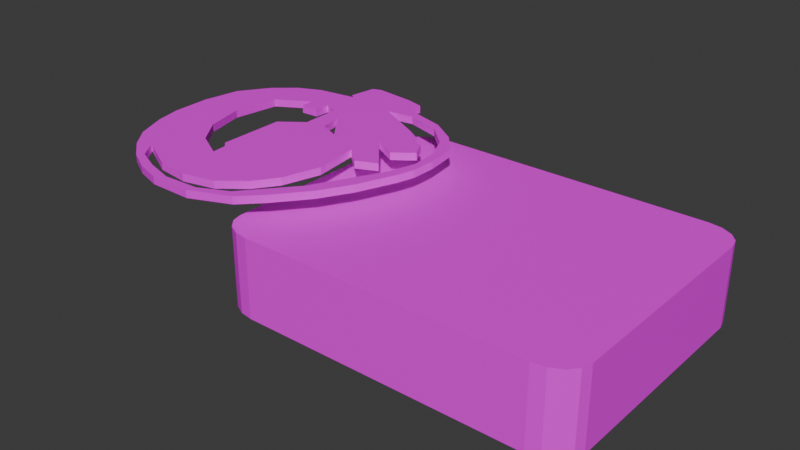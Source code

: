 # Source: ElectrocardiagramaPortatil.blend  (saved by Blender 4.2.66; exported with 4.5.12 LTS)
import bpy
from mathutils import Matrix  # noqa: F401  (used for matrix-valued properties, if any)

bpy.ops.wm.read_factory_settings(use_empty=True)
scene = bpy.context.scene
scene.name = 'Scene'

# ---- collections
col_collection = bpy.data.collections.new('Collection'); scene.collection.children.link(col_collection)

# ---- images (referenced by path relative to the original .blend; pixels are not part of the script)
import os
ASSET_DIR = os.environ.get("B2B_ASSET_DIR", "")  # directory of the original .blend (textures are referenced by path, not embedded)
HERE = os.path.dirname(os.path.abspath(__file__))  # packed textures are extracted next to this script under _unpacked/

def load_image(name, relpath, width, height, colorspace="sRGB"):
    """Load a texture the original file referenced (path relative to the .blend, or extracted next to this script)."""
    p = next((c for c in (os.path.join(HERE, relpath), os.path.join(ASSET_DIR, relpath)) if relpath and os.path.exists(c)), "")
    if p:
        img = bpy.data.images.load(p, check_existing=True)
        img.name = name
    else:  # same state as the original file: an image datablock whose file is absent (Cycles renders it pink)
        img = bpy.data.images.new(name, width, height)
        img.source = "FILE"
        img.filepath = "//" + (relpath or name)
    img.colorspace_settings.name = colorspace
    return img
img_beneheart_r3_vetweb_png_001 = load_image('beneheart-r3-vetWeb.png.001', 'beneheart-r3-vetWeb.png', 1024, 1024, 'sRGB')
img_cableselectrocardiograma_png_001 = load_image('CablesElectrocardiograma.png.001', 'CablesElectrocardiograma.png', 1024, 1024, 'sRGB')

# ---- materials (node trees are filled in below, after node groups)
mat_material = bpy.data.materials.new('Material')
mat_material.alpha_threshold = 0.0
mat_material.use_transparent_shadow = False
mat_material.roughness = 0.5
mat_material.line_color = (0.0, 0.0, 0.0, 1.0)
mat_material_001 = bpy.data.materials.new('Material.001')

# ---- material node trees
mat_material.use_nodes = True; mat_material.node_tree.nodes.clear()
_N = mat_material.node_tree.nodes; _L = mat_material.node_tree.links
n0 = _N.new('ShaderNodeOutputMaterial'); n0.name = 'Material Output'; n0.location = (300, 300)
n1 = _N.new('ShaderNodeBsdfPrincipled'); n1.name = 'Principled BSDF'; n1.location = (10, 300)
n1.inputs[3].default_value = 1.45
n2 = _N.new('ShaderNodeTexImage'); n2.name = 'Image Texture'; n2.location = (-280, 280)
n2.image = img_beneheart_r3_vetweb_png_001
_L.new(n1.outputs[0], n0.inputs[0])
_L.new(n2.outputs[0], n1.inputs[0])
n0.is_active_output = True
mat_material_001.use_nodes = True; mat_material_001.node_tree.nodes.clear()
_N = mat_material_001.node_tree.nodes; _L = mat_material_001.node_tree.links
n0 = _N.new('ShaderNodeBsdfPrincipled'); n0.name = 'Principled BSDF'; n0.location = (10, 300)
n1 = _N.new('ShaderNodeOutputMaterial'); n1.name = 'Material Output'; n1.location = (300, 300)
n2 = _N.new('ShaderNodeTexImage'); n2.name = 'Image Texture'; n2.location = (-280, 280)
n2.image = img_cableselectrocardiograma_png_001
_L.new(n0.outputs[0], n1.inputs[0])
_L.new(n2.outputs[0], n0.inputs[0])
n1.is_active_output = True

# ---- world
world_world = bpy.data.worlds.new('World'); scene.world = world_world
world_world.use_nodes = True; world_world.node_tree.nodes.clear()
_N = world_world.node_tree.nodes; _L = world_world.node_tree.links
n0 = _N.new('ShaderNodeOutputWorld'); n0.name = 'World Output'; n0.location = (300, 300)
n1 = _N.new('ShaderNodeBackground'); n1.name = 'Background'; n1.location = (10, 300)
n1.inputs[0].default_value = (0.05088, 0.05088, 0.05088, 1.0)
_L.new(n1.outputs[0], n0.inputs[0])
n0.is_active_output = True
world_world.color = (0.05088, 0.05088, 0.05088)
world_world.sun_shadow_jitter_overblur = 0.0

# ---- meshes
me_cube = bpy.data.meshes.new('Cube')
me_cube.from_pydata([(1.0, 0.8046, 1.0), (0.8046, 1.0, 1.0), (0.9851, 0.8794, 1.0), (0.9428, 0.9428, 1.0), (0.8794, 0.9851, 1.0), (0.8046, 1.0, -1.0), (1.0, 0.8046, -1.0), (0.8794, 0.9851, -1.0), (0.9428, 0.9428, -1.0), (0.9851, 0.8794, -1.0), (0.8046, -1.0, 1.0), (1.0, -0.8046, 1.0), (0.8794, -0.9851, 1.0), (0.9428, -0.9428, 1.0), (0.9851, -0.8794, 1.0), (1.0, -0.8046, -1.0), (0.8046, -1.0, -1.0), (0.9851, -0.8794, -1.0), (0.9428, -0.9428, -1.0), (0.8794, -0.9851, -1.0), (-0.8046, 1.0, 1.0), (-1.0, 0.8046, 1.0), (-0.8794, 0.9851, 1.0), (-0.9428, 0.9428, 1.0), (-0.9851, 0.8794, 1.0), (-1.0, 0.8046, -1.0), (-0.8046, 1.0, -1.0), (-0.9851, 0.8794, -1.0), (-0.9428, 0.9428, -1.0), (-0.8794, 0.9851, -1.0), (-1.0, -0.8046, 1.0), (-0.8046, -1.0, 1.0), (-0.9851, -0.8794, 1.0), (-0.9428, -0.9428, 1.0), (-0.8794, -0.9851, 1.0), (-0.8046, -1.0, -1.0), (-1.0, -0.8046, -1.0), (-0.8794, -0.9851, -1.0), (-0.9428, -0.9428, -1.0), (-0.9851, -0.8794, -1.0)], [], [(25, 27, 28, 29, 26, 5, 7, 8, 9, 6, 15, 17, 18, 19, 16, 35, 37, 38, 39, 36), (36, 30, 21, 25), (16, 10, 31, 35), (0, 2, 3, 4, 1, 20, 22, 23, 24, 21, 30, 32, 33, 34, 31, 10, 12, 13, 14, 11), (6, 0, 11, 15), (0, 6, 9, 2), (2, 9, 8, 3), (3, 8, 7, 4), (4, 7, 5, 1), (35, 31, 34, 37), (37, 34, 33, 38), (38, 33, 32, 39), (39, 32, 30, 36), (10, 16, 19, 12), (12, 19, 18, 13), (13, 18, 17, 14), (14, 17, 15, 11), (20, 26, 29, 22), (22, 29, 28, 23), (23, 28, 27, 24), (24, 27, 25, 21), (26, 20, 1, 5)])
_uv = me_cube.uv_layers.new(name='UVMap')
_uv.uv.foreach_set('vector', [0.1076, 0.7188, 0.1078, 0.7387, 0.1085, 0.7556, 0.1095, 0.7669, 0.1106, 0.7709, 0.136, 0.7709, 0.1372, 0.7669, 0.1382, 0.7556, 0.1389, 0.7387, 0.1391, 0.7188, 0.1391, 0.2896, 0.1389, 0.2696, 0.1382, 0.2527, 0.1372, 0.2414, 0.136, 0.2375, 0.1106, 0.2375, 0.1095, 0.2414, 0.1085, 0.2527, 0.1078, 0.2696, 0.1076, 0.2896, 0.138, 0.2876, 0.1054, 0.2876, 0.1054, 0.7191, 0.138, 0.7191, 0.8654, 0.4077, 0.8654, 0.3757, 0.8912, 0.3757, 0.8912, 0.4077, 0.9106, 0.7524, 0.9044, 0.7756, 0.8868, 0.7952, 0.8605, 0.8083, 0.8294, 0.8129, 0.1606, 0.8129, 0.1295, 0.8083, 0.1032, 0.7952, 0.08559, 0.7756, 0.07941, 0.7524, 0.07941, 0.2635, 0.09439, 0.2309, 0.1116, 0.2117, 0.1396, 0.1984, 0.1606, 0.1938, 0.8294, 0.1938, 0.8504, 0.1984, 0.8784, 0.2117, 0.8956, 0.2309, 0.9106, 0.2543, 0.1443, 0.7351, 0.1157, 0.7351, 0.1157, 0.2715, 0.1443, 0.2715, 0.1157, 0.7351, 0.1443, 0.7351, 0.1443, 0.7567, 0.1157, 0.7567, 0.1157, 0.7567, 0.1443, 0.7567, 0.1443, 0.7914, 0.1157, 0.7914, 0.4457, 0.6691, 0.4457, 0.5409, 0.438, 0.5409, 0.438, 0.6691, 0.438, 0.6691, 0.438, 0.5409, 0.4332, 0.5409, 0.4332, 0.6691, 0.8912, 0.4077, 0.8912, 0.3757, 0.8924, 0.3757, 0.8924, 0.4077, 0.8924, 0.4077, 0.8924, 0.3757, 0.8943, 0.3757, 0.8943, 0.4077, 0.138, 0.2352, 0.1054, 0.2352, 0.1054, 0.2675, 0.138, 0.2675, 0.138, 0.2675, 0.1054, 0.2675, 0.1054, 0.2876, 0.138, 0.2876, 0.8654, 0.3757, 0.8654, 0.4077, 0.8643, 0.4077, 0.8643, 0.3757, 0.8643, 0.3757, 0.8643, 0.4077, 0.8623, 0.4077, 0.8623, 0.3757, 0.1157, 0.2153, 0.1443, 0.2153, 0.1443, 0.25, 0.1157, 0.25, 0.1157, 0.25, 0.1443, 0.25, 0.1443, 0.2715, 0.1157, 0.2715, 0.3301, 0.6691, 0.3301, 0.5409, 0.3253, 0.5409, 0.3253, 0.6691, 0.3253, 0.6691, 0.3253, 0.5409, 0.3176, 0.5409, 0.3176, 0.6691, 0.1054, 0.7715, 0.138, 0.7715, 0.138, 0.7391, 0.1054, 0.7391, 0.1054, 0.7391, 0.138, 0.7391, 0.138, 0.7191, 0.1054, 0.7191, 0.3301, 0.5409, 0.3301, 0.6691, 0.4332, 0.6691, 0.4332, 0.5409])
me_cube.materials.append(mat_material)
me_cube.use_mirror_vertex_groups = False
me_cube.update()
me_plane_001 = bpy.data.meshes.new('Plane.001')
me_plane_001.from_pydata([(-0.1073, 0.9204, 0.0), (-0.1654, 0.898, 0.0), (-0.1936, 0.719, 0.0), (-0.1601, 0.6947, 0.0), (-0.4217, 0.6568, 0.0), (-0.572, 0.5895, 0.0), (-0.7139, 0.4697, 0.0), (-0.8469, 0.2778, 0.0), (-0.8898, 0.03067, 0.0), (-0.8827, -0.2241, 0.0), (-0.8443, -0.3955, 0.0), (-0.7585, -0.5971, 0.0), (-0.6466, -0.7335, 0.0), (-0.5102, -0.8454, 0.0), (-0.3546, -0.9286, 0.0), (-0.1858, -0.9798, 0.0), (0.09712, -0.9818, 0.0), (0.357, -0.8725, 0.0), (0.4901, -0.7369, 0.0), (0.6559, -0.5311, 0.0), (0.7719, -0.3246, 0.0), (0.871, -0.07319, 0.0), (0.9006, 0.03655, 0.0), (0.9051, 0.1994, 0.0), (0.875, 0.4158, 0.0), (0.7523, 0.554, 0.0), (0.5796, 0.6687, 0.0), (0.3476, 0.7361, 0.0), (0.2777, 0.7994, 0.0), (0.2831, 0.8571, 0.0), (0.1679, 0.8878, 0.0), (-0.1654, 0.898, 0.05), (-0.1073, 0.9204, 0.05), (-0.1936, 0.719, 0.05), (-0.1601, 0.6947, 0.05), (-0.4217, 0.6568, 0.05), (-0.572, 0.5895, 0.05), (-0.7139, 0.4697, 0.05), (-0.8469, 0.2778, 0.05), (-0.8898, 0.03067, 0.05), (-0.8827, -0.2241, 0.05), (-0.8443, -0.3955, 0.05), (-0.7585, -0.5971, 0.05), (-0.6466, -0.7335, 0.05), (-0.5102, -0.8454, 0.05), (-0.3546, -0.9286, 0.05), (-0.1858, -0.9798, 0.05), (0.09712, -0.9818, 0.05), (0.357, -0.8725, 0.05), (0.4901, -0.7369, 0.05), (0.6559, -0.5311, 0.05), (0.7719, -0.3246, 0.05), (0.871, -0.07319, 0.05), (0.9006, 0.03655, 0.05), (0.9051, 0.1994, 0.05), (0.875, 0.4158, 0.05), (0.7523, 0.554, 0.05), (0.5796, 0.6687, 0.05), (0.3476, 0.7361, 0.05), (0.2777, 0.7994, 0.05), (0.2831, 0.8571, 0.05), (0.1679, 0.8878, 0.05), (0.3673, 0.6713, 0.05), (0.3673, 0.6713, 0.0), (0.6024, 0.6015, 7.451e-09), (0.6024, 0.6015, 0.05), (0.1909, 0.6452, 0.05), (0.1909, 0.6452, 0.0), (0.7608, 0.4538, 0.05), (0.7608, 0.4538, 0.0), (0.5106, 0.4786, 3.725e-09), (0.5106, 0.4786, 0.05), (0.6244, 0.4078, 7.451e-09), (0.6244, 0.4078, 0.05), (-0.1922, 0.4735, 0.05), (-0.1922, 0.4735, 0.0), (-0.09377, 0.4354, 0.05), (-0.09377, 0.4354, 0.0), (-0.1963, 0.3725, 0.05), (-0.1963, 0.3725, 0.0), (0.8389, 0.2818, 0.05), (0.8389, 0.2818, 3.725e-09), (-0.3233, 0.4538, 0.05), (-0.3233, 0.4538, 0.0), (-0.3138, 0.3662, 0.05), (-0.3138, 0.3662, 0.0), (-0.537, 0.3291, 0.05), (-0.537, 0.3291, 3.725e-09), (-0.08867, 0.1727, 0.05), (-0.0925, 0.3697, 0.0), (-0.08867, 0.1727, 0.0), (0.696, 0.3492, 7.451e-09), (0.696, 0.3492, 0.05), (0.627, 0.3792, 7.451e-09), (0.627, 0.3792, 0.05), (0.8511, 0.1077, 0.05), (0.8511, 0.1077, 3.725e-09), (0.7918, -0.08878, 3.725e-09), (0.7918, -0.08878, 0.05), (0.7548, 0.2388, 0.05), (0.7548, 0.2388, 3.725e-09), (0.7176, 0.2064, 7.451e-09), (0.7176, 0.2064, 0.05), (0.6816, -0.02441, 3.725e-09), (0.5216, 0.1659, 0.0), (0.6816, -0.02441, 0.05), (0.4683, 0.2294, 0.05), (0.4683, 0.2294, 0.0), (0.6287, 0.1428, 3.725e-09), (0.6287, 0.1428, 0.05), (0.5462, -0.08526, 0.05), (0.5462, -0.08526, 7.451e-09), (0.4209, 0.02647, 0.05), (0.4209, 0.02647, 7.451e-09), (0.4593, -0.2797, 3.725e-09), (0.4593, -0.2797, 0.05), (0.1844, 0.1327, 3.725e-09), (0.1844, 0.1327, 0.05), (0.0184, 0.3418, 3.725e-09), (0.0184, 0.3418, 0.05), (0.04254, 0.1941, 0.05), (0.04254, 0.1941, 0.0), (0.0733, 0.1808, 0.05), (-0.242, 0.05736, 0.05), (-0.242, 0.05736, 0.0), (-0.2379, -0.3863, 0.05), (-0.2379, -0.3863, 0.0), (-0.583, 0.02669, 0.05), (-0.583, 0.02669, 0.0), (-0.5166, -0.236, 0.05), (-0.5166, -0.236, 0.0), (0.5631, -0.5225, 3.725e-09), (0.5631, -0.5225, 0.05), (0.3049, -0.8323, 0.05), (0.3049, -0.8323, 0.0), (0.3867, -0.5274, 0.05), (0.3867, -0.5274, 0.0), (0.2819, -0.6762, 0.05), (0.2819, -0.6762, 0.0), (0.1247, -0.8006, 7.451e-09), (0.1247, -0.8006, 0.05), (0.1132, -0.9236, 0.05), (0.1132, -0.9236, 0.0), (-0.0869, -0.8489, 7.451e-09), (-0.0869, -0.8489, 0.05), (-0.127, -0.9343, 3.725e-09), (-0.127, -0.9343, 0.05), (-0.3062, -0.8211, 3.725e-09), (-0.3062, -0.8211, 0.05), (-0.3175, -0.8799, 7.451e-09), (-0.3175, -0.8799, 0.05), (-0.1984, -0.4244, 0.05), (-0.1984, -0.4244, 0.0), (-0.1902, -0.5228, 0.05), (-0.1902, -0.5228, 0.0), (-0.3844, -0.4152, 0.05), (-0.3844, -0.4152, 0.0), (-0.5643, -0.6856, 3.725e-09), (-0.5643, -0.6856, 0.05), (-0.4754, -0.8105, 3.725e-09), (-0.4754, -0.8105, 0.05)], [], [(1, 0, 30, 29, 28, 27, 26, 25, 24, 23, 22, 96, 81, 69, 64, 63, 67, 70, 72, 93, 91, 100, 101, 108, 107, 104, 116, 118, 89, 77, 75, 79, 85, 83, 87, 128, 8, 7, 6, 5, 4, 3, 2), (31, 33, 34, 35, 36, 37, 38, 39, 127, 86, 82, 84, 78, 74, 76, 88, 122, 120, 119, 117, 106, 109, 102, 99, 92, 94, 73, 71, 66, 62, 65, 68, 80, 95, 53, 54, 55, 56, 57, 58, 59, 60, 61, 32), (26, 27, 58, 57), (13, 14, 45, 44), (0, 1, 31, 32), (27, 28, 59, 58), (14, 15, 46, 45), (1, 2, 33, 31), (28, 29, 60, 59), (15, 16, 47, 46), (2, 3, 34, 33), (29, 30, 61, 60), (16, 17, 48, 47), (3, 4, 35, 34), (30, 0, 32, 61), (17, 18, 49, 48), (4, 5, 36, 35), (18, 19, 50, 49), (5, 6, 37, 36), (19, 20, 51, 50), (6, 7, 38, 37), (20, 21, 52, 51), (7, 8, 39, 38), (21, 22, 53, 52), (8, 9, 40, 39), (22, 23, 54, 53), (9, 10, 41, 40), (23, 24, 55, 54), (10, 11, 42, 41), (24, 25, 56, 55), (11, 12, 43, 42), (25, 26, 57, 56), (12, 13, 44, 43), (156, 155, 153, 154), (87, 86, 127, 128), (67, 66, 62, 63), (154, 153, 151, 152), (97, 98, 132, 131), (75, 74, 78, 79), (113, 112, 110, 111), (93, 94, 73, 72), (131, 132, 133, 134), (103, 105, 106, 107, 104), (70, 71, 66, 67), (64, 65, 68, 69), (147, 148, 144, 143), (130, 129, 155, 156), (136, 135, 115, 114), (8, 128, 130, 156, 154, 152, 126, 124, 90, 89, 118, 121, 116, 104, 103, 111, 113, 114, 136, 138, 139, 143, 147, 157, 12, 11, 10, 9), (12, 157, 159, 149, 145, 142, 134, 131, 97, 96, 22, 21, 20, 19, 18, 17, 16, 15, 14, 13), (81, 80, 95, 96), (53, 95, 98, 132, 133, 141, 146, 150, 160, 158, 43, 44, 45, 46, 47, 48, 49, 50, 51, 52), (43, 158, 148, 144, 140, 137, 135, 115, 112, 110, 105, 106, 117, 122, 88, 123, 125, 151, 153, 155, 129, 127, 39, 40, 41, 42), (116, 117, 119, 118), (157, 158, 148, 147), (111, 110, 105, 103), (90, 88, 76, 77, 89), (63, 62, 65, 64), (159, 160, 158, 157), (79, 78, 84, 85), (143, 144, 140, 139), (96, 95, 98, 97), (142, 141, 146, 145), (124, 123, 88, 90), (100, 99, 92, 91), (139, 140, 137, 138), (121, 120, 122, 117, 116), (72, 73, 71, 70), (91, 92, 94, 93), (126, 125, 123, 124), (101, 102, 99, 100), (118, 119, 120, 121), (77, 76, 74, 75), (152, 151, 125, 126), (69, 68, 80, 81), (145, 146, 150, 149), (138, 137, 135, 136), (108, 109, 102, 101), (134, 133, 141, 142), (85, 84, 82, 83), (128, 127, 129, 130), (83, 82, 86, 87), (149, 150, 160, 159), (114, 115, 112, 113), (107, 106, 109, 108)])
_uv = me_plane_001.uv_layers.new(name='UVMap')
_uv.uv.foreach_set('vector', [0.402, 0.9566, 0.4314, 0.9668, 0.5742, 0.9455, 0.6344, 0.928, 0.633, 0.8993, 0.6707, 0.8663, 0.7921, 0.8284, 0.8841, 0.7679, 0.9406, 0.6966, 0.9615, 0.5878, 0.9478, 0.5018, 0.9281, 0.5406, 0.9253, 0.6301, 0.8858, 0.7176, 0.8049, 0.7944, 0.6818, 0.8335, 0.5908, 0.8233, 0.7579, 0.7344, 0.8164, 0.697, 0.8176, 0.6826, 0.8525, 0.6664, 0.8822, 0.6098, 0.863, 0.5942, 0.8178, 0.5645, 0.7371, 0.6108, 0.7641, 0.5784, 0.5949, 0.5671, 0.509, 0.6727, 0.4533, 0.6873, 0.4515, 0.7203, 0.4024, 0.7394, 0.402, 0.6889, 0.3443, 0.6857, 0.3388, 0.7289, 0.2343, 0.6681, 0.2133, 0.5206, 0.06494, 0.522, 0.08094, 0.6448, 0.1448, 0.7383, 0.2151, 0.7957, 0.291, 0.8266, 0.4097, 0.8548, 0.3918, 0.8676, 0.402, 0.9566, 0.3918, 0.8676, 0.4097, 0.8548, 0.291, 0.8266, 0.2151, 0.7957, 0.1448, 0.7383, 0.08094, 0.6448, 0.06494, 0.522, 0.2133, 0.5206, 0.2343, 0.6681, 0.3388, 0.7289, 0.3443, 0.6857, 0.402, 0.6889, 0.4024, 0.7394, 0.4515, 0.7203, 0.4578, 0.5892, 0.5387, 0.592, 0.5231, 0.5989, 0.509, 0.6727, 0.5949, 0.5671, 0.7371, 0.6108, 0.8178, 0.5645, 0.863, 0.5942, 0.8822, 0.6098, 0.8525, 0.6664, 0.8176, 0.6826, 0.8164, 0.697, 0.7579, 0.7344, 0.5908, 0.8233, 0.6818, 0.8335, 0.8049, 0.7944, 0.8858, 0.7176, 0.9253, 0.6301, 0.9281, 0.5406, 0.9478, 0.5018, 0.9615, 0.5878, 0.9406, 0.6966, 0.8841, 0.7679, 0.7921, 0.8284, 0.6707, 0.8663, 0.633, 0.8993, 0.6344, 0.928, 0.5742, 0.9455, 0.4314, 0.9668, 0.7921, 0.8284, 0.6707, 0.8663, 0.6707, 0.8663, 0.7921, 0.8284, 0.2518, 0.08394, 0.3341, 0.03952, 0.3341, 0.03952, 0.2518, 0.08394, 0.4314, 0.9668, 0.402, 0.9566, 0.402, 0.9566, 0.4314, 0.9668, 0.6707, 0.8663, 0.633, 0.8993, 0.633, 0.8993, 0.6707, 0.8663, 0.3341, 0.03952, 0.4225, 0.01084, 0.4225, 0.01084, 0.3341, 0.03952, 0.402, 0.9566, 0.3918, 0.8676, 0.3918, 0.8676, 0.402, 0.9566, 0.633, 0.8993, 0.6344, 0.928, 0.6344, 0.928, 0.633, 0.8993, 0.4225, 0.01084, 0.5839, 0.01175, 0.5839, 0.01175, 0.4225, 0.01084, 0.3918, 0.8676, 0.4097, 0.8548, 0.4097, 0.8548, 0.3918, 0.8676, 0.6344, 0.928, 0.5742, 0.9455, 0.5742, 0.9455, 0.6344, 0.928, 0.5839, 0.01175, 0.6898, 0.07809, 0.6898, 0.07809, 0.5839, 0.01175, 0.4097, 0.8548, 0.291, 0.8266, 0.291, 0.8266, 0.4097, 0.8548, 0.5742, 0.9455, 0.4314, 0.9668, 0.4314, 0.9668, 0.5742, 0.9455, 0.6898, 0.07809, 0.7551, 0.1435, 0.7551, 0.1435, 0.6898, 0.07809, 0.291, 0.8266, 0.2151, 0.7957, 0.2151, 0.7957, 0.291, 0.8266, 0.7551, 0.1435, 0.8356, 0.2434, 0.8356, 0.2434, 0.7551, 0.1435, 0.2151, 0.7957, 0.1448, 0.7383, 0.1448, 0.7383, 0.2151, 0.7957, 0.8356, 0.2434, 0.8903, 0.3446, 0.8903, 0.3446, 0.8356, 0.2434, 0.1448, 0.7383, 0.08094, 0.6448, 0.08094, 0.6448, 0.1448, 0.7383, 0.8903, 0.3446, 0.9352, 0.4474, 0.9352, 0.4474, 0.8903, 0.3446, 0.08094, 0.6448, 0.06494, 0.522, 0.06494, 0.522, 0.08094, 0.6448, 0.9352, 0.4474, 0.9478, 0.5018, 0.9478, 0.5018, 0.9352, 0.4474, 0.06494, 0.522, 0.05953, 0.4085, 0.05953, 0.4085, 0.06494, 0.522, 0.9478, 0.5018, 0.9615, 0.5878, 0.9615, 0.5878, 0.9478, 0.5018, 0.05953, 0.4085, 0.08361, 0.322, 0.08361, 0.322, 0.05953, 0.4085, 0.9615, 0.5878, 0.9406, 0.6966, 0.9406, 0.6966, 0.9615, 0.5878, 0.08361, 0.322, 0.1175, 0.2126, 0.1175, 0.2126, 0.08361, 0.322, 0.9406, 0.6966, 0.8841, 0.7679, 0.8841, 0.7679, 0.9406, 0.6966, 0.1175, 0.2126, 0.1786, 0.1424, 0.1786, 0.1424, 0.1175, 0.2126, 0.8841, 0.7679, 0.7921, 0.8284, 0.7921, 0.8284, 0.8841, 0.7679, 0.1786, 0.1424, 0.2518, 0.08394, 0.2518, 0.08394, 0.1786, 0.1424, 0.0, 0.0, 0.0, 0.0, 0.0, 0.0, 0.0, 0.0, 0.0, 0.0, 0.0, 0.0, 0.0, 0.0, 0.0, 0.0, 0.0, 0.0, 0.0, 0.0, 0.0, 0.0, 0.0, 0.0, 0.0, 0.0, 0.0, 0.0, 0.0, 0.0, 0.0, 0.0, 0.0, 0.0, 0.0, 0.0, 0.0, 0.0, 0.0, 0.0, 0.0, 0.0, 0.0, 0.0, 0.0, 0.0, 0.0, 0.0, 0.0, 0.0, 0.0, 0.0, 0.0, 0.0, 0.0, 0.0, 0.0, 0.0, 0.0, 0.0, 0.0, 0.0, 0.0, 0.0, 0.0, 0.0, 0.0, 0.0, 0.0, 0.0, 0.0, 0.0, 0.0, 0.0, 0.0, 0.0, 0.0, 0.0, 0.0, 0.0, 0.0, 0.0, 0.0, 0.0, 0.0, 0.0, 0.0, 0.0, 0.0, 0.0, 0.0, 0.0, 0.0, 0.0, 0.0, 0.0, 0.0, 0.0, 0.0, 0.0, 0.0, 0.0, 0.0, 0.0, 0.0, 0.0, 0.0, 0.0, 0.0, 0.0, 0.0, 0.0, 0.0, 0.0, 0.0, 0.0, 0.0, 0.0, 0.0, 0.0, 0.0, 0.0, 0.06494, 0.522, 0.2133, 0.5206, 0.2463, 0.3916, 0.3136, 0.3002, 0.4141, 0.2445, 0.4087, 0.2939, 0.3881, 0.3133, 0.3826, 0.5332, 0.4578, 0.5892, 0.4533, 0.6873, 0.509, 0.6727, 0.5231, 0.5989, 0.5949, 0.5671, 0.7641, 0.5784, 0.8433, 0.4808, 0.7769, 0.4554, 0.7142, 0.5117, 0.7356, 0.3636, 0.7025, 0.2442, 0.6534, 0.171, 0.5825, 0.106, 0.4752, 0.07868, 0.3581, 0.09377, 0.2214, 0.1656, 0.1786, 0.1424, 0.1175, 0.2126, 0.08361, 0.322, 0.05953, 0.4085, 0.1786, 0.1424, 0.2214, 0.1656, 0.2695, 0.1012, 0.3528, 0.06385, 0.4552, 0.03456, 0.5858, 0.04261, 0.6665, 0.0956, 0.7894, 0.2473, 0.897, 0.4455, 0.9281, 0.5406, 0.9478, 0.5018, 0.9352, 0.4474, 0.8903, 0.3446, 0.8356, 0.2434, 0.7551, 0.1435, 0.6898, 0.07809, 0.5839, 0.01175, 0.4225, 0.01084, 0.3341, 0.03952, 0.2518, 0.08394, 0.0, 0.0, 0.0, 0.0, 0.0, 0.0, 0.0, 0.0, 0.9478, 0.5018, 0.9281, 0.5406, 0.897, 0.4455, 0.7894, 0.2473, 0.6665, 0.0956, 0.5858, 0.04261, 0.4552, 0.03456, 0.3528, 0.06385, 0.2695, 0.1012, 0.2214, 0.1656, 0.1786, 0.1424, 0.2518, 0.08394, 0.3341, 0.03952, 0.4225, 0.01084, 0.5839, 0.01175, 0.6898, 0.07809, 0.7551, 0.1435, 0.8356, 0.2434, 0.8903, 0.3446, 0.9352, 0.4474, 0.1786, 0.1424, 0.2214, 0.1656, 0.3581, 0.09377, 0.4752, 0.07868, 0.5825, 0.106, 0.6534, 0.171, 0.7025, 0.2442, 0.7356, 0.3636, 0.7142, 0.5117, 0.7769, 0.4554, 0.8433, 0.4808, 0.7371, 0.6108, 0.5949, 0.5671, 0.5387, 0.592, 0.4578, 0.5892, 0.3826, 0.5332, 0.3881, 0.3133, 0.4087, 0.2939, 0.4141, 0.2445, 0.3136, 0.3002, 0.2463, 0.3916, 0.2133, 0.5206, 0.06494, 0.522, 0.05953, 0.4085, 0.08361, 0.322, 0.1175, 0.2126, 0.0, 0.0, 0.0, 0.0, 0.0, 0.0, 0.0, 0.0, 0.0, 0.0, 0.0, 0.0, 0.0, 0.0, 0.0, 0.0, 0.0, 0.0, 0.0, 0.0, 0.0, 0.0, 0.0, 0.0, 0.0, 0.0, 0.0, 0.0, 0.0, 0.0, 0.0, 0.0, 0.0, 0.0, 0.0, 0.0, 0.0, 0.0, 0.0, 0.0, 0.0, 0.0, 0.0, 0.0, 0.0, 0.0, 0.0, 0.0, 0.0, 0.0, 0.0, 0.0, 0.0, 0.0, 0.0, 0.0, 0.0, 0.0, 0.0, 0.0, 0.0, 0.0, 0.0, 0.0, 0.0, 0.0, 0.0, 0.0, 0.0, 0.0, 0.0, 0.0, 0.0, 0.0, 0.0, 0.0, 0.0, 0.0, 0.0, 0.0, 0.0, 0.0, 0.0, 0.0, 0.0, 0.0, 0.0, 0.0, 0.0, 0.0, 0.0, 0.0, 0.0, 0.0, 0.0, 0.0, 0.0, 0.0, 0.0, 0.0, 0.0, 0.0, 0.0, 0.0, 0.0, 0.0, 0.0, 0.0, 0.0, 0.0, 0.0, 0.0, 0.0, 0.0, 0.0, 0.0, 0.0, 0.0, 0.0, 0.0, 0.0, 0.0, 0.0, 0.0, 0.0, 0.0, 0.0, 0.0, 0.0, 0.0, 0.0, 0.0, 0.0, 0.0, 0.0, 0.0, 0.0, 0.0, 0.0, 0.0, 0.0, 0.0, 0.0, 0.0, 0.0, 0.0, 0.0, 0.0, 0.0, 0.0, 0.0, 0.0, 0.0, 0.0, 0.0, 0.0, 0.0, 0.0, 0.0, 0.0, 0.0, 0.0, 0.0, 0.0, 0.0, 0.0, 0.0, 0.0, 0.0, 0.0, 0.0, 0.0, 0.0, 0.0, 0.0, 0.0, 0.0, 0.0, 0.0, 0.0, 0.0, 0.0, 0.0, 0.0, 0.0, 0.0, 0.0, 0.0, 0.0, 0.0, 0.0, 0.0, 0.0, 0.0, 0.0, 0.0, 0.0, 0.0, 0.0, 0.0, 0.0, 0.0, 0.0, 0.0, 0.0, 0.0, 0.0, 0.0, 0.0, 0.0, 0.0, 0.0, 0.0, 0.0, 0.0, 0.0, 0.0, 0.0, 0.0, 0.0, 0.0, 0.0, 0.0, 0.0, 0.0, 0.0, 0.0, 0.0, 0.0, 0.0, 0.0, 0.0, 0.0, 0.0, 0.0, 0.0, 0.0, 0.0, 0.0, 0.0, 0.0, 0.0, 0.0, 0.0, 0.0, 0.0, 0.0, 0.0, 0.0, 0.0, 0.0, 0.0, 0.0, 0.0, 0.0, 0.0, 0.0, 0.0, 0.0, 0.0])
me_plane_001.materials.append(mat_material_001)
me_plane_001.update()

# ---- objects
ob_cube = bpy.data.objects.new('Cube', me_cube)
ob_plane_001 = bpy.data.objects.new('Plane.001', me_plane_001)

# ---- transforms, parenting, visibility, modifiers, constraints
ob_cube.location = (0.0, 0.0, 0.0)
ob_cube.scale = (0.125, 0.097, 0.028)
ob_cube.lock_rotations_4d = False
ob_cube.empty_display_type = 'ARROWS'
ob_cube.lineart.crease_threshold = 0.0
ob_plane_001.location = (-0.1565, 0.005521, 0.04178)
ob_plane_001.scale = (0.1087, 0.1087, 0.1087)

# ---- collection membership
col_collection.objects.link(ob_cube)
col_collection.objects.link(ob_plane_001)

# ---- scene / render settings (as saved in the file)
scene.frame_start = 1; scene.frame_end = 250; scene.frame_set(1)
scene.render.engine = 'BLENDER_EEVEE_NEXT'
bpy.context.view_layer.update()

# ---- added for rendering (the .blend has no active camera and no usable light): camera, sun
cam_auto = bpy.data.cameras.new('AutoCamera')
cam_auto.lens = 50.0
cam_auto.sensor_width = 36.0
cam_auto.clip_end = 1000.0
ob_auto_camera = bpy.data.objects.new('AutoCamera', cam_auto)
scene.collection.objects.link(ob_auto_camera)
ob_auto_camera.location = (0.340768, -0.483661, 0.333505)
ob_auto_camera.rotation_euler = (1.09748, -7.21219e-08, 0.694738)
scene.camera = ob_auto_camera
light_auto_sun = bpy.data.lights.new('AutoSun', 'SUN')
light_auto_sun.energy = 3.0
light_auto_sun.angle = 0.0523599
ob_auto_sun = bpy.data.objects.new('AutoSun', light_auto_sun)
scene.collection.objects.link(ob_auto_sun)
ob_auto_sun.rotation_euler = (0.872665, 0.174533, 0.523599)
bpy.context.view_layer.update()
